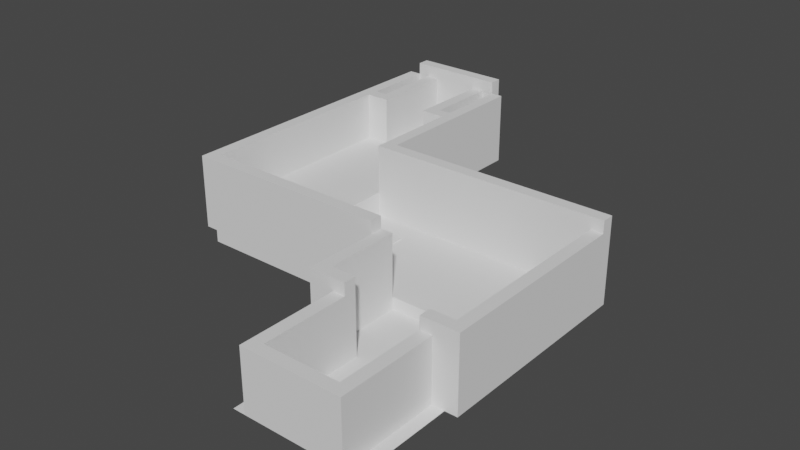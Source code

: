 # Source: level1.blend  (saved by Blender 3.6.11; exported with 4.5.12 LTS)
import bpy
from mathutils import Matrix  # noqa: F401  (used for matrix-valued properties, if any)

bpy.ops.wm.read_factory_settings(use_empty=True)
scene = bpy.context.scene
scene.name = 'Scene'

# ---- collections
col_collection = bpy.data.collections.new('Collection'); scene.collection.children.link(col_collection)
col_elevator = bpy.data.collections.new('elevator'); col_collection.children.link(col_elevator)
col_button = bpy.data.collections.new('Button'); scene.collection.children.link(col_button)
col_doorway = bpy.data.collections.new('doorway'); scene.collection.children.link(col_doorway)
col_elevator_002 = bpy.data.collections.new('elevator.002'); scene.collection.children.link(col_elevator_002)
col_sliding_door = bpy.data.collections.new('sliding_door'); scene.collection.children.link(col_sliding_door)
col_button_001 = bpy.data.collections.new('Button.001'); scene.collection.children.link(col_button_001)

# ---- world
world_world = bpy.data.worlds.new('World'); scene.world = world_world
world_world.use_nodes = True; world_world.node_tree.nodes.clear()
_N = world_world.node_tree.nodes; _L = world_world.node_tree.links
n0 = _N.new('ShaderNodeOutputWorld'); n0.name = 'World Output'; n0.location = (300, 300)
n1 = _N.new('ShaderNodeBackground'); n1.name = 'Background'; n1.location = (10, 300)
n1.inputs[0].default_value = (0.05088, 0.05088, 0.05088, 1.0)
_L.new(n1.outputs[0], n0.inputs[0])
n0.is_active_output = True
world_world.color = (0.05088, 0.05088, 0.05088)
world_world.use_sun_shadow = False
world_world.sun_shadow_jitter_overblur = 0.0

# ---- meshes
me_plane = bpy.data.meshes.new('Plane')
me_plane.from_pydata([(-5.0, -18.0, 0.0), (5.0, -18.0, 0.0), (-5.0, 6.0, 1.0), (5.0, 6.0, 1.0), (-5.0, -3.0, 1.0), (5.0, -3.0, 1.0), (-14.0, 6.0, 1.0), (-14.0, -3.0, 1.0), (-5.0, -3.0, 0.0), (5.0, -3.0, 0.0), (-14.0, 6.0, 3.0), (-14.0, -3.0, 3.0), (-23.0, 6.0, 3.0), (-23.0, -3.0, 3.0), (-14.0, 21.0, 3.0), (-23.0, 21.0, 3.0)], [], [(4, 5, 3, 2), (8, 9, 5, 4), (4, 2, 6, 7), (0, 1, 9, 8), (7, 6, 10, 11), (11, 10, 12, 13), (12, 10, 14, 15)])
_uv = me_plane.uv_layers.new(name='UVMap')
_uv.uv.foreach_set('vector', [0.0, 0.65, 1.0, 0.65, 1.0, 1.0, 0.0, 1.0, 0.0, 0.6315, 1.0, 0.6315, 1.0, 0.65, 0.0, 0.65, 0.0, 0.65, 0.0, 1.0, 0.0, 1.0, 0.0, 0.65, 0.0, 0.0, 1.0, 0.0, 1.0, 0.6315, 0.0, 0.6315, 0.0, 0.65, 0.0, 1.0, 0.0, 1.0, 0.0, 0.65, 0.0, 0.65, 0.0, 1.0, 0.0, 1.0, 0.0, 0.65, 0.0, 1.0, 0.0, 1.0, 0.0, 1.0, 0.0, 1.0])
me_plane.update()
me_cube = bpy.data.meshes.new('Cube')
me_cube.from_pydata([(0.0, 0.0, 0.0), (0.0, 0.0, 6.0), (0.0, 6.0, 0.0), (0.0, 6.0, 6.0), (1.0, 0.0, 0.0), (1.0, 0.0, 6.0), (1.0, 6.0, 0.0), (1.0, 6.0, 6.0)], [], [(0, 1, 3, 2), (2, 3, 7, 6), (6, 7, 5, 4), (4, 5, 1, 0), (2, 6, 4, 0), (7, 3, 1, 5)])
_uv = me_cube.uv_layers.new(name='UVMap')
_uv.uv.foreach_set('vector', [0.375, 0.0, 0.625, 0.0, 0.625, 0.25, 0.375, 0.25, 0.375, 0.25, 0.625, 0.25, 0.625, 0.5, 0.375, 0.5, 0.375, 0.5, 0.625, 0.5, 0.625, 0.75, 0.375, 0.75, 0.375, 0.75, 0.625, 0.75, 0.625, 1.0, 0.375, 1.0, 0.125, 0.5, 0.375, 0.5, 0.375, 0.75, 0.125, 0.75, 0.625, 0.5, 0.875, 0.5, 0.875, 0.75, 0.625, 0.75])
me_cube.update()
me_cube_001 = bpy.data.meshes.new('Cube.001')
me_cube_001.from_pydata([(0.0, 0.0, 0.0), (0.0, 0.0, 6.0), (0.0, 15.0, 0.0), (0.0, 15.0, 6.0), (1.0, 0.0, 0.0), (1.0, 0.0, 6.0), (1.0, 15.0, 0.0), (1.0, 15.0, 6.0)], [], [(0, 1, 3, 2), (2, 3, 7, 6), (6, 7, 5, 4), (4, 5, 1, 0), (2, 6, 4, 0), (7, 3, 1, 5)])
_uv = me_cube_001.uv_layers.new(name='UVMap')
_uv.uv.foreach_set('vector', [0.375, 0.0, 0.625, 0.0, 0.625, 0.25, 0.375, 0.25, 0.375, 0.25, 0.625, 0.25, 0.625, 0.5, 0.375, 0.5, 0.375, 0.5, 0.625, 0.5, 0.625, 0.75, 0.375, 0.75, 0.375, 0.75, 0.625, 0.75, 0.625, 1.0, 0.375, 1.0, 0.125, 0.5, 0.375, 0.5, 0.375, 0.75, 0.125, 0.75, 0.625, 0.5, 0.875, 0.5, 0.875, 0.75, 0.625, 0.75])
me_cube_001.update()
me_cube_002 = bpy.data.meshes.new('Cube.002')
me_cube_002.from_pydata([(0.0, 0.0, 0.0), (0.0, 0.0, 5.0), (0.0, 1.0, 0.0), (0.0, 1.0, 5.0), (8.0, 0.0, 0.0), (8.0, 0.0, 5.0), (8.0, 1.0, 0.0), (8.0, 1.0, 5.0)], [], [(0, 1, 3, 2), (2, 3, 7, 6), (6, 7, 5, 4), (4, 5, 1, 0), (2, 6, 4, 0), (7, 3, 1, 5)])
_uv = me_cube_002.uv_layers.new(name='UVMap')
_uv.uv.foreach_set('vector', [0.375, 0.0, 0.625, 0.0, 0.625, 0.25, 0.375, 0.25, 0.375, 0.25, 0.625, 0.25, 0.625, 0.5, 0.375, 0.5, 0.375, 0.5, 0.625, 0.5, 0.625, 0.75, 0.375, 0.75, 0.375, 0.75, 0.625, 0.75, 0.625, 1.0, 0.375, 1.0, 0.125, 0.5, 0.375, 0.5, 0.375, 0.75, 0.125, 0.75, 0.625, 0.5, 0.875, 0.5, 0.875, 0.75, 0.625, 0.75])
me_cube_002.update()
me_cube_003 = bpy.data.meshes.new('Cube.003')
me_cube_003.from_pydata([(0.0, 0.0, 0.0), (0.0, 0.0, 7.0), (0.0, 1.0, 0.0), (0.0, 1.0, 7.0), (20.0, 0.0, 0.0), (20.0, 0.0, 7.0), (20.0, 1.0, 0.0), (20.0, 1.0, 7.0)], [], [(0, 1, 3, 2), (2, 3, 7, 6), (6, 7, 5, 4), (4, 5, 1, 0), (2, 6, 4, 0), (7, 3, 1, 5)])
_uv = me_cube_003.uv_layers.new(name='UVMap')
_uv.uv.foreach_set('vector', [0.375, 0.0, 0.625, 0.0, 0.625, 0.25, 0.375, 0.25, 0.375, 0.25, 0.625, 0.25, 0.625, 0.5, 0.375, 0.5, 0.375, 0.5, 0.625, 0.5, 0.625, 0.75, 0.375, 0.75, 0.375, 0.75, 0.625, 0.75, 0.625, 1.0, 0.375, 1.0, 0.125, 0.5, 0.375, 0.5, 0.375, 0.75, 0.125, 0.75, 0.625, 0.5, 0.875, 0.5, 0.875, 0.75, 0.625, 0.75])
me_cube_003.update()
me_cube_004 = bpy.data.meshes.new('Cube.004')
me_cube_004.from_pydata([(0.0, 0.0, 0.0), (0.0, 0.0, 6.0), (0.0, 1.0, 0.0), (0.0, 1.0, 6.0), (3.0, 0.0, 0.0), (3.0, 0.0, 6.0), (3.0, 1.0, 0.0), (3.0, 1.0, 6.0)], [], [(0, 1, 3, 2), (2, 3, 7, 6), (6, 7, 5, 4), (4, 5, 1, 0), (2, 6, 4, 0), (7, 3, 1, 5)])
_uv = me_cube_004.uv_layers.new(name='UVMap')
_uv.uv.foreach_set('vector', [0.375, 0.0, 0.625, 0.0, 0.625, 0.25, 0.375, 0.25, 0.375, 0.25, 0.625, 0.25, 0.625, 0.5, 0.375, 0.5, 0.375, 0.5, 0.625, 0.5, 0.625, 0.75, 0.375, 0.75, 0.375, 0.75, 0.625, 0.75, 0.625, 1.0, 0.375, 1.0, 0.125, 0.5, 0.375, 0.5, 0.375, 0.75, 0.125, 0.75, 0.625, 0.5, 0.875, 0.5, 0.875, 0.75, 0.625, 0.75])
me_cube_004.update()
me_cube_005 = bpy.data.meshes.new('Cube.005')
me_cube_005.from_pydata([(0.0, 0.0, 0.0), (0.0, 0.0, 6.0), (0.0, 1.0, 0.0), (0.0, 1.0, 6.0), (3.0, 0.0, 0.0), (3.0, 0.0, 6.0), (3.0, 1.0, 0.0), (3.0, 1.0, 6.0)], [], [(0, 1, 3, 2), (2, 3, 7, 6), (6, 7, 5, 4), (4, 5, 1, 0), (2, 6, 4, 0), (7, 3, 1, 5)])
_uv = me_cube_005.uv_layers.new(name='UVMap')
_uv.uv.foreach_set('vector', [0.375, 0.0, 0.625, 0.0, 0.625, 0.25, 0.375, 0.25, 0.375, 0.25, 0.625, 0.25, 0.625, 0.5, 0.375, 0.5, 0.375, 0.5, 0.625, 0.5, 0.625, 0.75, 0.375, 0.75, 0.375, 0.75, 0.625, 0.75, 0.625, 1.0, 0.375, 1.0, 0.125, 0.5, 0.375, 0.5, 0.375, 0.75, 0.125, 0.75, 0.625, 0.5, 0.875, 0.5, 0.875, 0.75, 0.625, 0.75])
me_cube_005.update()
me_cube_006 = bpy.data.meshes.new('Cube.006')
me_cube_006.from_pydata([(0.0, 0.0, 0.0), (0.0, 0.0, 5.0), (0.0, 7.0, 0.0), (0.0, 7.0, 5.0), (1.0, 0.0, 0.0), (1.0, 0.0, 5.0), (1.0, 7.0, 0.0), (1.0, 7.0, 5.0)], [], [(0, 1, 3, 2), (2, 3, 7, 6), (6, 7, 5, 4), (4, 5, 1, 0), (2, 6, 4, 0), (7, 3, 1, 5)])
_uv = me_cube_006.uv_layers.new(name='UVMap')
_uv.uv.foreach_set('vector', [0.375, 0.0, 0.625, 0.0, 0.625, 0.25, 0.375, 0.25, 0.375, 0.25, 0.625, 0.25, 0.625, 0.5, 0.375, 0.5, 0.375, 0.5, 0.625, 0.5, 0.625, 0.75, 0.375, 0.75, 0.375, 0.75, 0.625, 0.75, 0.625, 1.0, 0.375, 1.0, 0.125, 0.5, 0.375, 0.5, 0.375, 0.75, 0.125, 0.75, 0.625, 0.5, 0.875, 0.5, 0.875, 0.75, 0.625, 0.75])
me_cube_006.update()
me_cube_007 = bpy.data.meshes.new('Cube.007')
me_cube_007.from_pydata([(0.0, 0.0, 0.0), (0.0, 0.0, 5.0), (0.0, 7.0, 0.0), (0.0, 7.0, 5.0), (1.0, 0.0, 0.0), (1.0, 0.0, 5.0), (1.0, 7.0, 0.0), (1.0, 7.0, 5.0)], [], [(0, 1, 3, 2), (2, 3, 7, 6), (6, 7, 5, 4), (4, 5, 1, 0), (2, 6, 4, 0), (7, 3, 1, 5)])
_uv = me_cube_007.uv_layers.new(name='UVMap')
_uv.uv.foreach_set('vector', [0.375, 0.0, 0.625, 0.0, 0.625, 0.25, 0.375, 0.25, 0.375, 0.25, 0.625, 0.25, 0.625, 0.5, 0.375, 0.5, 0.375, 0.5, 0.625, 0.5, 0.625, 0.75, 0.375, 0.75, 0.375, 0.75, 0.625, 0.75, 0.625, 1.0, 0.375, 1.0, 0.125, 0.5, 0.375, 0.5, 0.375, 0.75, 0.125, 0.75, 0.625, 0.5, 0.875, 0.5, 0.875, 0.75, 0.625, 0.75])
me_cube_007.update()
me_cube_008 = bpy.data.meshes.new('Cube.008')
me_cube_008.from_pydata([(-8.0, 0.0, 0.0), (-8.0, 0.0, 7.0), (-8.0, 1.0, 0.0), (-8.0, 1.0, 7.0), (8.0, 0.0, 0.0), (8.0, 0.0, 7.0), (8.0, 1.0, 0.0), (8.0, 1.0, 7.0)], [], [(0, 1, 3, 2), (2, 3, 7, 6), (6, 7, 5, 4), (4, 5, 1, 0), (2, 6, 4, 0), (7, 3, 1, 5)])
_uv = me_cube_008.uv_layers.new(name='UVMap')
_uv.uv.foreach_set('vector', [0.375, 0.0, 0.625, 0.0, 0.625, 0.25, 0.375, 0.25, 0.375, 0.25, 0.625, 0.25, 0.625, 0.5, 0.375, 0.5, 0.375, 0.5, 0.625, 0.5, 0.625, 0.75, 0.375, 0.75, 0.375, 0.75, 0.625, 0.75, 0.625, 1.0, 0.375, 1.0, 0.125, 0.5, 0.375, 0.5, 0.375, 0.75, 0.125, 0.75, 0.625, 0.5, 0.875, 0.5, 0.875, 0.75, 0.625, 0.75])
me_cube_008.update()
me_cube_014 = bpy.data.meshes.new('Cube.014')
me_cube_014.from_pydata([(-3.0, -2.0, -2.0), (-3.0, -2.0, 0.1), (-3.0, 2.0, -2.0), (-3.0, 2.0, 0.1), (2.0, -2.0, -2.0), (2.0, -2.0, 0.1), (2.0, 2.0, -2.0), (2.0, 2.0, 0.1)], [], [(0, 1, 3, 2), (2, 3, 7, 6), (6, 7, 5, 4), (4, 5, 1, 0), (2, 6, 4, 0), (7, 3, 1, 5)])
_uv = me_cube_014.uv_layers.new(name='UVMap')
_uv.uv.foreach_set('vector', [0.375, 0.0, 0.625, 0.0, 0.625, 0.25, 0.375, 0.25, 0.375, 0.25, 0.625, 0.25, 0.625, 0.5, 0.375, 0.5, 0.375, 0.5, 0.625, 0.5, 0.625, 0.75, 0.375, 0.75, 0.375, 0.75, 0.625, 0.75, 0.625, 1.0, 0.375, 1.0, 0.125, 0.5, 0.375, 0.5, 0.375, 0.75, 0.125, 0.75, 0.625, 0.5, 0.875, 0.5, 0.875, 0.75, 0.625, 0.75])
me_cube_014.update()
me_cube_015 = bpy.data.meshes.new('Cube.015')
me_cube_015.from_pydata([(0.0, 0.0, 0.0), (0.0, 0.0, 6.0), (0.0, 14.0, 0.0), (0.0, 14.0, 6.0), (1.0, 0.0, 0.0), (1.0, 0.0, 6.0), (1.0, 14.0, 0.0), (1.0, 14.0, 6.0)], [], [(0, 1, 3, 2), (2, 3, 7, 6), (6, 7, 5, 4), (4, 5, 1, 0), (2, 6, 4, 0), (7, 3, 1, 5)])
_uv = me_cube_015.uv_layers.new(name='UVMap')
_uv.uv.foreach_set('vector', [0.375, 0.0, 0.625, 0.0, 0.625, 0.25, 0.375, 0.25, 0.375, 0.25, 0.625, 0.25, 0.625, 0.5, 0.375, 0.5, 0.375, 0.5, 0.625, 0.5, 0.625, 0.75, 0.375, 0.75, 0.375, 0.75, 0.625, 0.75, 0.625, 1.0, 0.375, 1.0, 0.125, 0.5, 0.375, 0.5, 0.375, 0.75, 0.125, 0.75, 0.625, 0.5, 0.875, 0.5, 0.875, 0.75, 0.625, 0.75])
me_cube_015.update()
me_cube_016 = bpy.data.meshes.new('Cube.016')
me_cube_016.from_pydata([(0.0, 0.0, 0.0), (0.0, 0.0, 6.0), (0.0, 25.0, 0.0), (0.0, 25.0, 6.0), (1.0, 0.0, 0.0), (1.0, 0.0, 6.0), (1.0, 25.0, 0.0), (1.0, 25.0, 6.0)], [], [(0, 1, 3, 2), (2, 3, 7, 6), (6, 7, 5, 4), (4, 5, 1, 0), (2, 6, 4, 0), (7, 3, 1, 5)])
_uv = me_cube_016.uv_layers.new(name='UVMap')
_uv.uv.foreach_set('vector', [0.375, 0.0, 0.625, 0.0, 0.625, 0.25, 0.375, 0.25, 0.375, 0.25, 0.625, 0.25, 0.625, 0.5, 0.375, 0.5, 0.375, 0.5, 0.625, 0.5, 0.625, 0.75, 0.375, 0.75, 0.375, 0.75, 0.625, 0.75, 0.625, 1.0, 0.375, 1.0, 0.125, 0.5, 0.375, 0.5, 0.375, 0.75, 0.125, 0.75, 0.625, 0.5, 0.875, 0.5, 0.875, 0.75, 0.625, 0.75])
me_cube_016.update()
me_cube_017 = bpy.data.meshes.new('Cube.017')
me_cube_017.from_pydata([(0.0, 0.0, 0.0), (0.0, 0.0, 4.0), (0.0, 1.0, 0.0), (0.0, 1.0, 4.0), (2.0, 0.0, 0.0), (2.0, 0.0, 4.0), (2.0, 1.0, 0.0), (2.0, 1.0, 4.0)], [], [(0, 1, 3, 2), (2, 3, 7, 6), (6, 7, 5, 4), (4, 5, 1, 0), (2, 6, 4, 0), (7, 3, 1, 5)])
_uv = me_cube_017.uv_layers.new(name='UVMap')
_uv.uv.foreach_set('vector', [0.375, 0.0, 0.625, 0.0, 0.625, 0.25, 0.375, 0.25, 0.375, 0.25, 0.625, 0.25, 0.625, 0.5, 0.375, 0.5, 0.375, 0.5, 0.625, 0.5, 0.625, 0.75, 0.375, 0.75, 0.375, 0.75, 0.625, 0.75, 0.625, 1.0, 0.375, 1.0, 0.125, 0.5, 0.375, 0.5, 0.375, 0.75, 0.125, 0.75, 0.625, 0.5, 0.875, 0.5, 0.875, 0.75, 0.625, 0.75])
me_cube_017.update()
me_cube_018 = bpy.data.meshes.new('Cube.018')
me_cube_018.from_pydata([(0.0, 0.0, 0.0), (0.0, 0.0, 4.0), (0.0, 1.0, 0.0), (0.0, 1.0, 4.0), (2.0, 0.0, 0.0), (2.0, 0.0, 4.0), (2.0, 1.0, 0.0), (2.0, 1.0, 4.0)], [], [(0, 1, 3, 2), (2, 3, 7, 6), (6, 7, 5, 4), (4, 5, 1, 0), (2, 6, 4, 0), (7, 3, 1, 5)])
_uv = me_cube_018.uv_layers.new(name='UVMap')
_uv.uv.foreach_set('vector', [0.375, 0.0, 0.625, 0.0, 0.625, 0.25, 0.375, 0.25, 0.375, 0.25, 0.625, 0.25, 0.625, 0.5, 0.375, 0.5, 0.375, 0.5, 0.625, 0.5, 0.625, 0.75, 0.375, 0.75, 0.375, 0.75, 0.625, 0.75, 0.625, 1.0, 0.375, 1.0, 0.125, 0.5, 0.375, 0.5, 0.375, 0.75, 0.125, 0.75, 0.625, 0.5, 0.875, 0.5, 0.875, 0.75, 0.625, 0.75])
me_cube_018.update()
me_cube_019 = bpy.data.meshes.new('Cube.019')
me_cube_019.from_pydata([(0.0, 0.0, 0.0), (0.0, 0.0, 6.0), (0.0, 6.0, 0.0), (0.0, 6.0, 6.0), (1.0, 0.0, 0.0), (1.0, 0.0, 6.0), (1.0, 6.0, 0.0), (1.0, 6.0, 6.0)], [], [(0, 1, 3, 2), (2, 3, 7, 6), (6, 7, 5, 4), (4, 5, 1, 0), (2, 6, 4, 0), (7, 3, 1, 5)])
_uv = me_cube_019.uv_layers.new(name='UVMap')
_uv.uv.foreach_set('vector', [0.375, 0.0, 0.625, 0.0, 0.625, 0.25, 0.375, 0.25, 0.375, 0.25, 0.625, 0.25, 0.625, 0.5, 0.375, 0.5, 0.375, 0.5, 0.625, 0.5, 0.625, 0.75, 0.375, 0.75, 0.375, 0.75, 0.625, 0.75, 0.625, 1.0, 0.375, 1.0, 0.125, 0.5, 0.375, 0.5, 0.375, 0.75, 0.125, 0.75, 0.625, 0.5, 0.875, 0.5, 0.875, 0.75, 0.625, 0.75])
me_cube_019.update()
me_cube_020 = bpy.data.meshes.new('Cube.020')
me_cube_020.from_pydata([(0.0, 0.0, 0.0), (0.0, 0.0, 6.0), (0.0, 6.0, 0.0), (0.0, 6.0, 6.0), (1.0, 0.0, 0.0), (1.0, 0.0, 6.0), (1.0, 6.0, 0.0), (1.0, 6.0, 6.0)], [], [(0, 1, 3, 2), (2, 3, 7, 6), (6, 7, 5, 4), (4, 5, 1, 0), (2, 6, 4, 0), (7, 3, 1, 5)])
_uv = me_cube_020.uv_layers.new(name='UVMap')
_uv.uv.foreach_set('vector', [0.375, 0.0, 0.625, 0.0, 0.625, 0.25, 0.375, 0.25, 0.375, 0.25, 0.625, 0.25, 0.625, 0.5, 0.375, 0.5, 0.375, 0.5, 0.625, 0.5, 0.625, 0.75, 0.375, 0.75, 0.375, 0.75, 0.625, 0.75, 0.625, 1.0, 0.375, 1.0, 0.125, 0.5, 0.375, 0.5, 0.375, 0.75, 0.125, 0.75, 0.625, 0.5, 0.875, 0.5, 0.875, 0.75, 0.625, 0.75])
me_cube_020.update()
me_cube_021 = bpy.data.meshes.new('Cube.021')
me_cube_021.from_pydata([(0.0, 0.0, 0.0), (0.0, 0.0, 5.0), (0.0, 1.0, 0.0), (0.0, 1.0, 5.0), (8.0, 0.0, 0.0), (8.0, 0.0, 5.0), (8.0, 1.0, 0.0), (8.0, 1.0, 5.0)], [], [(0, 1, 3, 2), (2, 3, 7, 6), (6, 7, 5, 4), (4, 5, 1, 0), (2, 6, 4, 0), (7, 3, 1, 5)])
_uv = me_cube_021.uv_layers.new(name='UVMap')
_uv.uv.foreach_set('vector', [0.375, 0.0, 0.625, 0.0, 0.625, 0.25, 0.375, 0.25, 0.375, 0.25, 0.625, 0.25, 0.625, 0.5, 0.375, 0.5, 0.375, 0.5, 0.625, 0.5, 0.625, 0.75, 0.375, 0.75, 0.375, 0.75, 0.625, 0.75, 0.625, 1.0, 0.375, 1.0, 0.125, 0.5, 0.375, 0.5, 0.375, 0.75, 0.125, 0.75, 0.625, 0.5, 0.875, 0.5, 0.875, 0.75, 0.625, 0.75])
me_cube_021.update()
me_circle = bpy.data.meshes.new('Circle')
me_circle.from_pydata([], [], [])
me_circle.update()
me_circle_001 = bpy.data.meshes.new('Circle.001')
me_circle_001.from_pydata([], [], [])
me_circle_001.update()
me_circle_002 = bpy.data.meshes.new('Circle.002')
me_circle_002.from_pydata([], [], [])
me_circle_002.update()
me_cube_1 = bpy.data.meshes.new('Cube')
me_cube_1.from_pydata([], [], [])
me_cube_1.update()
me_cube_2 = bpy.data.meshes.new('Cube')
me_cube_2.from_pydata([], [], [])
me_cube_2.update()
me_cube_009 = bpy.data.meshes.new('Cube.009')
me_cube_009.from_pydata([], [], [])
me_cube_009.update()

# ---- objects
ob_empty = bpy.data.objects.new('Empty', None)
ob_plane = bpy.data.objects.new('Plane', me_plane)
ob_cube = bpy.data.objects.new('Cube', me_cube)
ob_cube_001 = bpy.data.objects.new('Cube.001', me_cube_001)
ob_cube_002 = bpy.data.objects.new('Cube.002', me_cube_002)
ob_cube_003 = bpy.data.objects.new('Cube.003', me_cube_003)
ob_cube_004 = bpy.data.objects.new('Cube.004', me_cube_004)
ob_cube_005 = bpy.data.objects.new('Cube.005', me_cube_005)
ob_cube_006 = bpy.data.objects.new('Cube.006', me_cube_006)
ob_cube_007 = bpy.data.objects.new('Cube.007', me_cube_007)
ob_cube_008 = bpy.data.objects.new('Cube.008', me_cube_008)
ob_door_001 = bpy.data.objects.new('door.001', me_cube_014)
ob_playerspawn = bpy.data.objects.new('playerspawn', None)
ob_state_open_001 = bpy.data.objects.new('state_open.001', None)
ob_cube_015 = bpy.data.objects.new('Cube.015', me_cube_015)
ob_cube_016 = bpy.data.objects.new('Cube.016', me_cube_016)
ob_cube_010 = bpy.data.objects.new('Cube.010', me_cube_017)
ob_cube_011 = bpy.data.objects.new('Cube.011', me_cube_018)
ob_cube_012 = bpy.data.objects.new('Cube.012', me_cube_019)
ob_cube_013 = bpy.data.objects.new('Cube.013', me_cube_020)
ob_cube_017 = bpy.data.objects.new('Cube.017', me_cube_021)
ob_circle = bpy.data.objects.new('Circle', me_circle)
ob_circle_001 = bpy.data.objects.new('Circle.001', me_circle_001)
ob_circle_002 = bpy.data.objects.new('Circle.002', me_circle_002)
ob_elevator_001 = bpy.data.objects.new('elevator.001', None)
ob_cube_014 = bpy.data.objects.new('Cube.014', me_cube_1)
ob_cube_009 = bpy.data.objects.new('Cube.009', me_cube_2)
ob_circle_006 = bpy.data.objects.new('Circle.006', me_circle)
ob_circle_007 = bpy.data.objects.new('Circle.007', me_circle_001)
ob_circle_008 = bpy.data.objects.new('Circle.008', me_circle_002)
ob_elevator_003 = bpy.data.objects.new('elevator.003', None)
ob_door_002 = bpy.data.objects.new('door.002', me_cube_009)
ob_state_open_002 = bpy.data.objects.new('state_open.002', None)
ob_cube_018 = bpy.data.objects.new('Cube.018', me_cube_1)

# ---- transforms, parenting, visibility, modifiers, constraints
ob_empty.location = (-12.0, 1.5, 3.0)
ob_empty.scale = (2.0, 2.5, 2.0)
ob_empty.empty_display_type = 'CUBE'
ob_plane.location = (0.0, 0.0, 0.0)
ob_cube.location = (-6.0, -9.0, 0.0)
ob_cube_001.location = (5.0, -9.0, 0.0)
ob_cube_002.location = (-4.0, -18.0, 0.0)
ob_cube_003.location = (-14.0, 6.0, 0.0)
ob_cube_004.location = (-6.0, -10.0, 0.0)
ob_cube_005.location = (3.0, -10.0, 0.0)
ob_cube_006.location = (-4.0, -17.0, 0.0)
ob_cube_007.location = (3.0, -17.0, 0.0)
ob_cube_008.location = (-14.0, -4.0, 0.0)
ob_door_001.location = (-12.0, 2.0, 1.0)
ob_door_001.rotation_euler = (0.0, -0.0, 1.571)
ob_playerspawn.location = (0.0, -15.0, 0.0)
ob_state_open_001.parent = ob_door_001
ob_state_open_001.matrix_parent_inverse = Matrix(((1.0, -0.0, 0.0, -0.0), (-0.0, 1.0, -0.0, -11.0), (0.0, -0.0, 1.0, -0.0), (-0.0, 0.0, -0.0, 1.0)))
ob_state_open_001.location = (5.165e-08, 11.0, 1.8)
ob_cube_015.location = (-14.0, 7.0, 1.0)
ob_cube_016.location = (-23.0, -4.0, 1.0)
ob_cube_010.location = (-22.0, 14.0, 3.0)
ob_cube_011.location = (-16.0, 14.0, 3.0)
ob_cube_012.location = (-16.0, 15.0, 1.0)
ob_cube_013.location = (-21.0, 15.0, 1.0)
ob_cube_017.location = (-22.0, 21.0, 3.0)
ob_circle.parent = ob_elevator_001
ob_circle.location = (0.0, 0.0, 0.0)
ob_circle_001.parent = ob_elevator_001
ob_circle_001.location = (0.0, 0.0, 0.0)
ob_circle_002.parent = ob_elevator_001
ob_circle_002.location = (0.0, 0.0, 0.0)
ob_elevator_001.location = (0.0, -15.0, 0.0)
ob_elevator_001.rotation_euler = (0.0, -0.0, 3.142)
ob_cube_014.location = (-3.0, -11.0, 2.0)
ob_cube_014.rotation_euler = (0.0, -0.0, 1.571)
ob_cube_009.location = (-20.0, 14.0, 3.0)
ob_circle_006.parent = ob_elevator_003
ob_circle_006.location = (0.0, 0.0, 0.0)
ob_circle_007.parent = ob_elevator_003
ob_circle_007.location = (0.0, 0.0, 0.0)
ob_circle_008.parent = ob_elevator_003
ob_circle_008.location = (0.0, 0.0, 0.0)
ob_elevator_003.location = (-18.0, 19.0, 3.0)
ob_door_002.location = (-18.0, 14.5, 3.0)
ob_state_open_002.parent = ob_door_002
ob_state_open_002.matrix_parent_inverse = Matrix(((1.0, -0.0, 0.0, -0.0), (-0.0, 1.0, -0.0, -11.0), (0.0, -0.0, 1.0, -0.0), (-0.0, 0.0, -0.0, 1.0)))
ob_state_open_002.location = (2.318, 11.0, 0.0)
ob_cube_018.location = (-15.0, 14.0, 5.0)

# ---- collection membership
scene.collection.objects.link(ob_empty)
col_collection.objects.link(ob_plane)
col_collection.objects.link(ob_cube)
col_collection.objects.link(ob_cube_001)
col_collection.objects.link(ob_cube_002)
col_collection.objects.link(ob_cube_003)
col_collection.objects.link(ob_cube_004)
col_collection.objects.link(ob_cube_005)
col_collection.objects.link(ob_cube_006)
col_collection.objects.link(ob_cube_007)
col_collection.objects.link(ob_cube_008)
col_collection.objects.link(ob_door_001)
col_collection.objects.link(ob_playerspawn)
col_collection.objects.link(ob_state_open_001)
col_collection.objects.link(ob_cube_015)
col_collection.objects.link(ob_cube_016)
col_collection.objects.link(ob_cube_010)
col_collection.objects.link(ob_cube_011)
col_collection.objects.link(ob_cube_012)
col_collection.objects.link(ob_cube_013)
col_collection.objects.link(ob_cube_017)
col_elevator.objects.link(ob_circle)
col_elevator.objects.link(ob_circle_001)
col_elevator.objects.link(ob_circle_002)
col_elevator.objects.link(ob_elevator_001)
col_button.objects.link(ob_cube_014)
col_doorway.objects.link(ob_cube_009)
col_elevator_002.objects.link(ob_circle_006)
col_elevator_002.objects.link(ob_circle_007)
col_elevator_002.objects.link(ob_circle_008)
col_elevator_002.objects.link(ob_elevator_003)
col_sliding_door.objects.link(ob_door_002)
col_sliding_door.objects.link(ob_state_open_002)
col_button_001.objects.link(ob_cube_018)

# ---- scene / render settings (as saved in the file)
scene.frame_start = 1; scene.frame_end = 24; scene.frame_set(0)
scene.render.engine = 'BLENDER_EEVEE_NEXT'
scene.cycles.sampling_pattern = 'TABULATED_SOBOL'
scene.view_settings.view_transform = 'Filmic'
bpy.context.view_layer.update()

# ---- added for rendering (the .blend has no active camera and no usable light): camera, sun
cam_auto = bpy.data.cameras.new('AutoCamera')
cam_auto.lens = 50.0
cam_auto.sensor_width = 36.0
cam_auto.clip_end = 1000.0
ob_auto_camera = bpy.data.objects.new('AutoCamera', cam_auto)
scene.collection.objects.link(ob_auto_camera)
ob_auto_camera.location = (37.9643, -53.7572, 40.6715)
ob_auto_camera.rotation_euler = (1.09748, -7.21219e-08, 0.694738)
scene.camera = ob_auto_camera
light_auto_sun = bpy.data.lights.new('AutoSun', 'SUN')
light_auto_sun.energy = 3.0
light_auto_sun.angle = 0.0523599
ob_auto_sun = bpy.data.objects.new('AutoSun', light_auto_sun)
scene.collection.objects.link(ob_auto_sun)
ob_auto_sun.rotation_euler = (0.872665, 0.174533, 0.523599)
bpy.context.view_layer.update()
